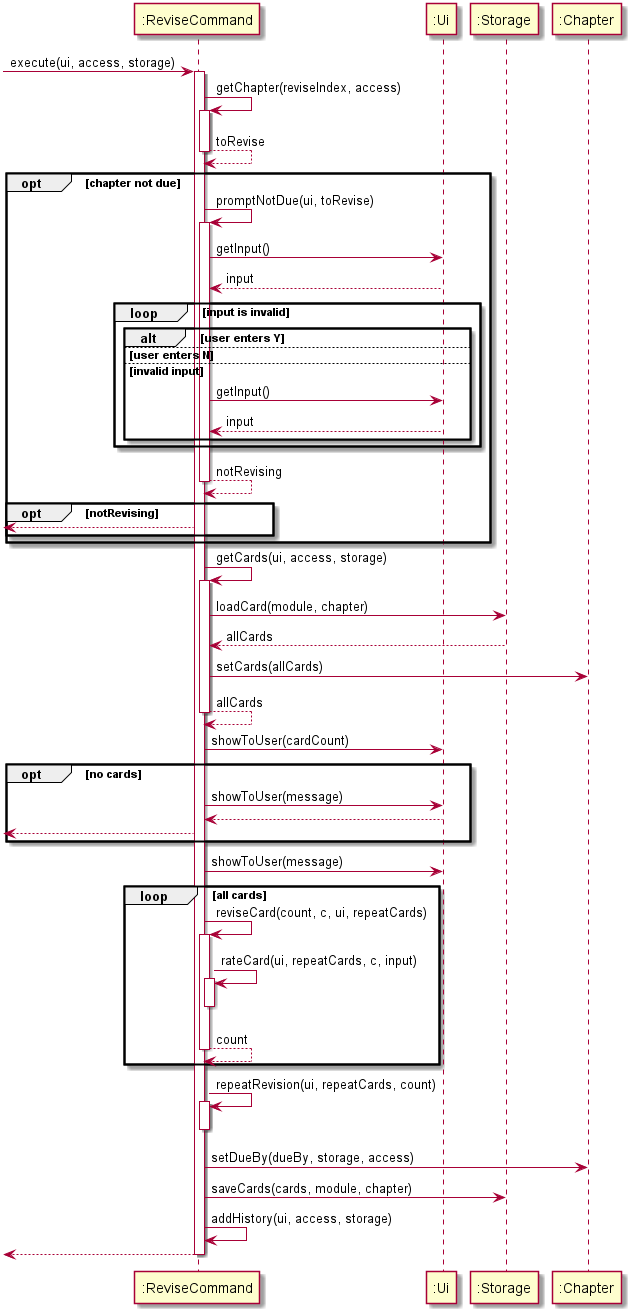

The diagram above was rendered by PlantUML. Its source (embedded in the PNG):
@startuml
-> ":ReviseCommand" : execute(ui, access, storage)
activate ":ReviseCommand"
":ReviseCommand" -> ":ReviseCommand" : getChapter(reviseIndex, access)
activate ":ReviseCommand"
":ReviseCommand" --> ":ReviseCommand" : toRevise
deactivate ":ReviseCommand"
opt chapter not due
    ":ReviseCommand" -> ":ReviseCommand" : promptNotDue(ui, toRevise)
    activate ":ReviseCommand"
    ":ReviseCommand" -> ":Ui" : getInput()
    ":ReviseCommand" <-- ":Ui" : input
    loop input is invalid
        alt user enters Y
        else user enters N
        else invalid input
            ":ReviseCommand" -> ":Ui" : getInput()
            ":ReviseCommand" <-- ":Ui" : input
        end
    end
    ":ReviseCommand" --> ":ReviseCommand" : notRevising
    deactivate ":ReviseCommand"
    opt notRevising
        <--  ":ReviseCommand"
    end
end
":ReviseCommand" -> ":ReviseCommand" : getCards(ui, access, storage)
activate ":ReviseCommand"
":ReviseCommand" -> ":Storage" : loadCard(module, chapter)
":ReviseCommand" <-- ":Storage" : allCards
":ReviseCommand" -> ":Chapter" : setCards(allCards)
":ReviseCommand" --> ":ReviseCommand" : allCards
deactivate ":ReviseCommand"
":ReviseCommand" -> ":Ui" : showToUser(cardCount)
opt no cards
    ":ReviseCommand" -> ":Ui" : showToUser(message)
    ":ReviseCommand" <-- ":Ui"
    <-- ":ReviseCommand"
end
":ReviseCommand" -> ":Ui" : showToUser(message)
loop all cards
    ":ReviseCommand" -> ":ReviseCommand" : reviseCard(count, c, ui, repeatCards)
    activate ":ReviseCommand"
    ":ReviseCommand" -> ":ReviseCommand" : rateCard(ui, repeatCards, c, input)
    activate ":ReviseCommand"
    deactivate ":ReviseCommand"
    ":ReviseCommand" --> ":ReviseCommand" : count
    deactivate ":ReviseCommand"
end
":ReviseCommand" -> ":ReviseCommand" : repeatRevision(ui, repeatCards, count)
activate ":ReviseCommand"
deactivate ":ReviseCommand"
":ReviseCommand" -> ":Chapter" : setDueBy(dueBy, storage, access)
":ReviseCommand" -> ":Storage" : saveCards(cards, module, chapter)
":ReviseCommand" -> ":ReviseCommand" : addHistory(ui, access, storage)
<-- ":ReviseCommand"
deactivate ":ReviseCommand"
@enduml